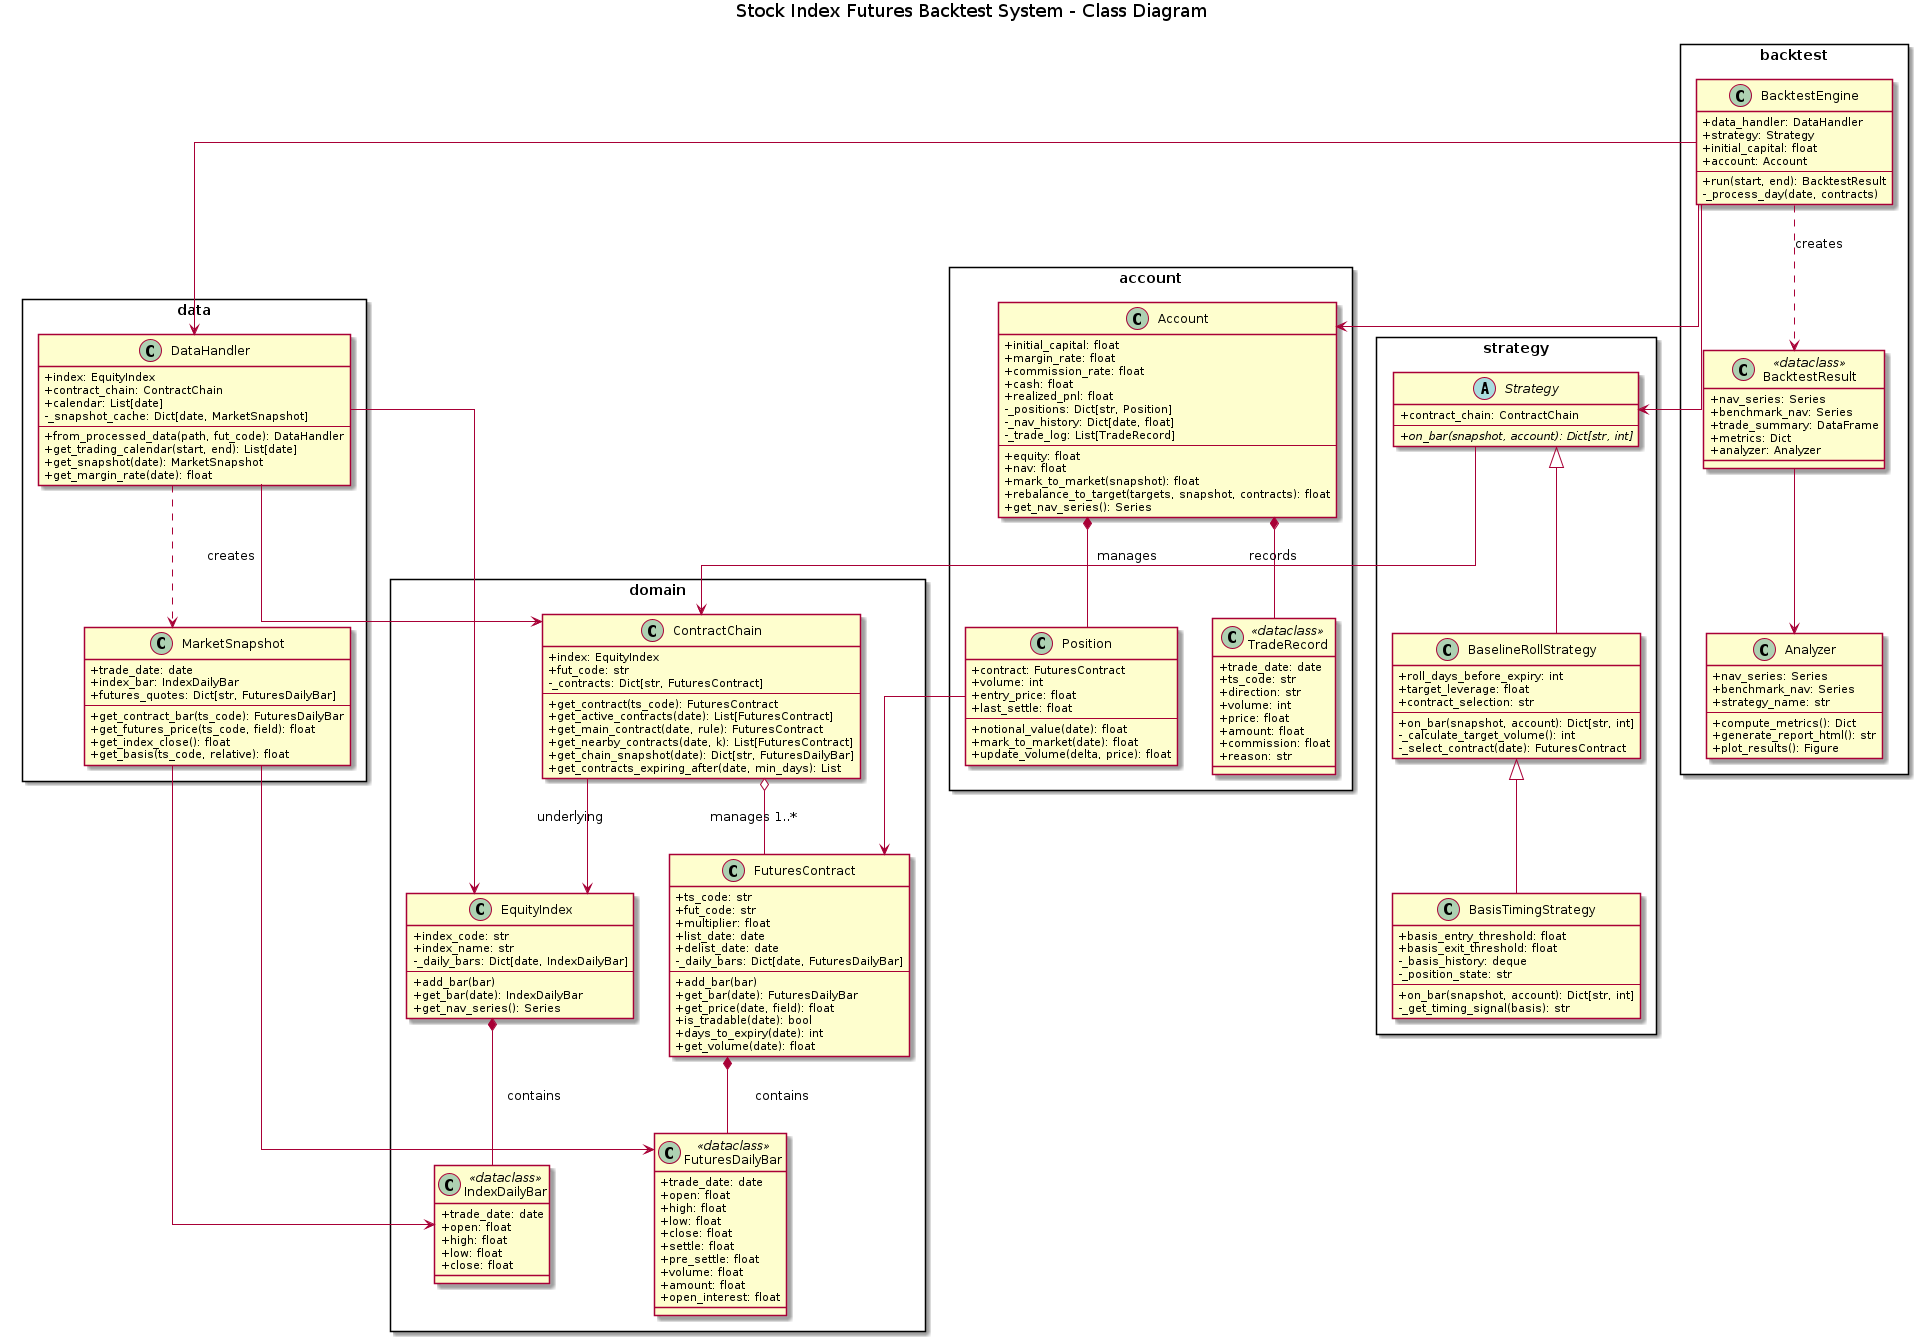

The diagram above was rendered by PlantUML. Its source (embedded in the PNG):
@startuml class_diagram
skinparam classAttributeIconSize 0
skinparam packageStyle rectangle
skinparam linetype ortho

title Stock Index Futures Backtest System - Class Diagram

package "domain" {
    class FuturesDailyBar <<dataclass>> {
        +trade_date: date
        +open: float
        +high: float
        +low: float
        +close: float
        +settle: float
        +pre_settle: float
        +volume: float
        +amount: float
        +open_interest: float
    }

    class IndexDailyBar <<dataclass>> {
        +trade_date: date
        +open: float
        +high: float
        +low: float
        +close: float
    }

    class FuturesContract {
        +ts_code: str
        +fut_code: str
        +multiplier: float
        +list_date: date
        +delist_date: date
        -_daily_bars: Dict[date, FuturesDailyBar]
        --
        +add_bar(bar)
        +get_bar(date): FuturesDailyBar
        +get_price(date, field): float
        +is_tradable(date): bool
        +days_to_expiry(date): int
        +get_volume(date): float
    }

    class EquityIndex {
        +index_code: str
        +index_name: str
        -_daily_bars: Dict[date, IndexDailyBar]
        --
        +add_bar(bar)
        +get_bar(date): IndexDailyBar
        +get_nav_series(): Series
    }

    class ContractChain {
        +index: EquityIndex
        +fut_code: str
        -_contracts: Dict[str, FuturesContract]
        --
        +get_contract(ts_code): FuturesContract
        +get_active_contracts(date): List[FuturesContract]
        +get_main_contract(date, rule): FuturesContract
        +get_nearby_contracts(date, k): List[FuturesContract]
        +get_chain_snapshot(date): Dict[str, FuturesDailyBar]
        +get_contracts_expiring_after(date, min_days): List
    }

    FuturesContract *-- FuturesDailyBar : contains
    EquityIndex *-- IndexDailyBar : contains
    ContractChain o-- FuturesContract : manages 1..*
    ContractChain --> EquityIndex : underlying
}

package "data" {
    class MarketSnapshot {
        +trade_date: date
        +index_bar: IndexDailyBar
        +futures_quotes: Dict[str, FuturesDailyBar]
        --
        +get_contract_bar(ts_code): FuturesDailyBar
        +get_futures_price(ts_code, field): float
        +get_index_close(): float
        +get_basis(ts_code, relative): float
    }

    class DataHandler {
        +index: EquityIndex
        +contract_chain: ContractChain
        +calendar: List[date]
        -_snapshot_cache: Dict[date, MarketSnapshot]
        --
        +from_processed_data(path, fut_code): DataHandler
        +get_trading_calendar(start, end): List[date]
        +get_snapshot(date): MarketSnapshot
        +get_margin_rate(date): float
    }

    DataHandler --> ContractChain
    DataHandler --> EquityIndex
    DataHandler ..> MarketSnapshot : creates
    MarketSnapshot --> IndexDailyBar
    MarketSnapshot --> FuturesDailyBar
}

package "account" {
    class Position {
        +contract: FuturesContract
        +volume: int
        +entry_price: float
        +last_settle: float
        --
        +notional_value(date): float
        +mark_to_market(date): float
        +update_volume(delta, price): float
    }

    class TradeRecord <<dataclass>> {
        +trade_date: date
        +ts_code: str
        +direction: str
        +volume: int
        +price: float
        +amount: float
        +commission: float
        +reason: str
    }

    class Account {
        +initial_capital: float
        +margin_rate: float
        +commission_rate: float
        +cash: float
        +realized_pnl: float
        -_positions: Dict[str, Position]
        -_nav_history: Dict[date, float]
        -_trade_log: List[TradeRecord]
        --
        +equity: float
        +nav: float
        +mark_to_market(snapshot): float
        +rebalance_to_target(targets, snapshot, contracts): float
        +get_nav_series(): Series
    }

    Account *-- Position : manages
    Account *-- TradeRecord : records
    Position --> FuturesContract
}

package "strategy" {
    abstract class Strategy {
        +contract_chain: ContractChain
        --
        {abstract} +on_bar(snapshot, account): Dict[str, int]
    }

    class BaselineRollStrategy extends Strategy {
        +roll_days_before_expiry: int
        +target_leverage: float
        +contract_selection: str
        --
        +on_bar(snapshot, account): Dict[str, int]
        -_calculate_target_volume(): int
        -_select_contract(date): FuturesContract
    }

    class BasisTimingStrategy extends BaselineRollStrategy {
        +basis_entry_threshold: float
        +basis_exit_threshold: float
        -_basis_history: deque
        -_position_state: str
        --
        +on_bar(snapshot, account): Dict[str, int]
        -_get_timing_signal(basis): str
    }

    Strategy --> ContractChain
}

package "backtest" {
    class BacktestResult <<dataclass>> {
        +nav_series: Series
        +benchmark_nav: Series
        +trade_summary: DataFrame
        +metrics: Dict
        +analyzer: Analyzer
    }

    class Analyzer {
        +nav_series: Series
        +benchmark_nav: Series
        +strategy_name: str
        --
        +compute_metrics(): Dict
        +generate_report_html(): str
        +plot_results(): Figure
    }

    class BacktestEngine {
        +data_handler: DataHandler
        +strategy: Strategy
        +initial_capital: float
        +account: Account
        --
        +run(start, end): BacktestResult
        -_process_day(date, contracts)
    }

    BacktestEngine --> DataHandler
    BacktestEngine --> Strategy
    BacktestEngine --> Account
    BacktestEngine ..> BacktestResult : creates
    BacktestResult --> Analyzer
}

@enduml